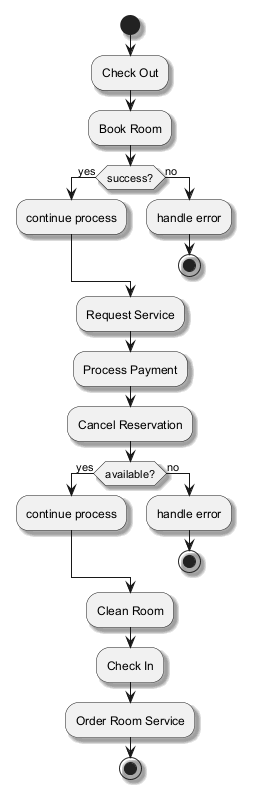

The diagram above was rendered by PlantUML. Its source (embedded in the PNG):
@startuml
skinparam backgroundColor #FFFFFF
skinparam classBackgroundColor #F1F8E9
skinparam classBorderColor #33691E
skinparam shadowing true
start
:Check Out;
:Book Room;
if (success?) then (yes)
:continue process;
else (no)
:handle error;
stop
endif
:Request Service;
:Process Payment;
:Cancel Reservation;
if (available?) then (yes)
:continue process;
else (no)
:handle error;
stop
endif
:Clean Room;
:Check In;
:Order Room Service;
stop
@enduml